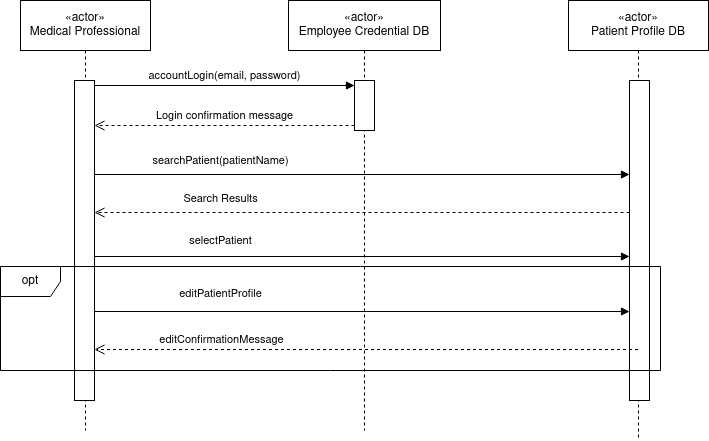

The diagram above was exported from draw.io. Its source (the exported page's mxGraphModel, read from the mxfile embedded in the PNG):
<mxGraphModel dx="1434" dy="724" grid="1" gridSize="10" guides="1" tooltips="1" connect="1" arrows="1" fold="1" page="1" pageScale="1" pageWidth="850" pageHeight="1100" math="0" shadow="0">
  <root>
    <mxCell id="0" />
    <mxCell id="1" parent="0" />
    <mxCell id="sEqga_t-yIOgE1p_Ln1I-3" value="«actor»&lt;br&gt;Medical Professional" style="shape=umlLifeline;perimeter=lifelinePerimeter;whiteSpace=wrap;html=1;container=1;dropTarget=0;collapsible=0;recursiveResize=0;outlineConnect=0;portConstraint=eastwest;newEdgeStyle={&quot;curved&quot;:0,&quot;rounded&quot;:0};size=50;" parent="1" vertex="1">
      <mxGeometry x="30" y="390" width="130" height="430" as="geometry" />
    </mxCell>
    <mxCell id="sEqga_t-yIOgE1p_Ln1I-4" value="" style="html=1;points=[[0,0,0,0,5],[0,1,0,0,-5],[1,0,0,0,5],[1,1,0,0,-5]];perimeter=orthogonalPerimeter;outlineConnect=0;targetShapes=umlLifeline;portConstraint=eastwest;newEdgeStyle={&quot;curved&quot;:0,&quot;rounded&quot;:0};" parent="sEqga_t-yIOgE1p_Ln1I-3" vertex="1">
      <mxGeometry x="54" y="80" width="20" height="320" as="geometry" />
    </mxCell>
    <mxCell id="sEqga_t-yIOgE1p_Ln1I-6" value="«actor»&lt;br&gt;Employee Credential DB" style="shape=umlLifeline;perimeter=lifelinePerimeter;whiteSpace=wrap;html=1;container=1;dropTarget=0;collapsible=0;recursiveResize=0;outlineConnect=0;portConstraint=eastwest;newEdgeStyle={&quot;curved&quot;:0,&quot;rounded&quot;:0};size=50;" parent="1" vertex="1">
      <mxGeometry x="298" y="390" width="152" height="430" as="geometry" />
    </mxCell>
    <mxCell id="sEqga_t-yIOgE1p_Ln1I-7" value="" style="html=1;points=[[0,0,0,0,5],[0,1,0,0,-5],[1,0,0,0,5],[1,1,0,0,-5]];perimeter=orthogonalPerimeter;outlineConnect=0;targetShapes=umlLifeline;portConstraint=eastwest;newEdgeStyle={&quot;curved&quot;:0,&quot;rounded&quot;:0};" parent="sEqga_t-yIOgE1p_Ln1I-6" vertex="1">
      <mxGeometry x="66" y="80" width="20" height="50" as="geometry" />
    </mxCell>
    <mxCell id="sEqga_t-yIOgE1p_Ln1I-11" value="accountLogin(email, password)" style="html=1;verticalAlign=bottom;endArrow=block;curved=0;rounded=0;exitX=1;exitY=0;exitDx=0;exitDy=5;exitPerimeter=0;entryX=0;entryY=0;entryDx=0;entryDy=5;entryPerimeter=0;" parent="1" source="sEqga_t-yIOgE1p_Ln1I-4" target="sEqga_t-yIOgE1p_Ln1I-7" edge="1">
      <mxGeometry width="80" relative="1" as="geometry">
        <mxPoint x="170" y="480" as="sourcePoint" />
        <mxPoint x="290" y="500" as="targetPoint" />
      </mxGeometry>
    </mxCell>
    <mxCell id="sEqga_t-yIOgE1p_Ln1I-12" value="Login confirmation message" style="html=1;verticalAlign=bottom;endArrow=open;dashed=1;endSize=8;curved=0;rounded=0;exitX=0;exitY=1;exitDx=0;exitDy=-5;exitPerimeter=0;" parent="1" source="sEqga_t-yIOgE1p_Ln1I-7" target="sEqga_t-yIOgE1p_Ln1I-4" edge="1">
      <mxGeometry relative="1" as="geometry">
        <mxPoint x="250" y="550" as="sourcePoint" />
        <mxPoint x="170" y="550" as="targetPoint" />
      </mxGeometry>
    </mxCell>
    <mxCell id="sEqga_t-yIOgE1p_Ln1I-13" value="«actor»&lt;br&gt;Patient Profile DB" style="shape=umlLifeline;perimeter=lifelinePerimeter;whiteSpace=wrap;html=1;container=1;dropTarget=0;collapsible=0;recursiveResize=0;outlineConnect=0;portConstraint=eastwest;newEdgeStyle={&quot;curved&quot;:0,&quot;rounded&quot;:0};size=50;" parent="1" vertex="1">
      <mxGeometry x="578" y="390" width="140" height="440" as="geometry" />
    </mxCell>
    <mxCell id="sEqga_t-yIOgE1p_Ln1I-14" value="" style="html=1;points=[[0,0,0,0,5],[0,1,0,0,-5],[1,0,0,0,5],[1,1,0,0,-5]];perimeter=orthogonalPerimeter;outlineConnect=0;targetShapes=umlLifeline;portConstraint=eastwest;newEdgeStyle={&quot;curved&quot;:0,&quot;rounded&quot;:0};" parent="sEqga_t-yIOgE1p_Ln1I-13" vertex="1">
      <mxGeometry x="61" y="80" width="20" height="320" as="geometry" />
    </mxCell>
    <mxCell id="sEqga_t-yIOgE1p_Ln1I-15" value="searchPatient(patientName)" style="html=1;verticalAlign=bottom;endArrow=block;curved=0;rounded=0;" parent="1" target="sEqga_t-yIOgE1p_Ln1I-14" edge="1">
      <mxGeometry x="-0.529" y="4" width="80" relative="1" as="geometry">
        <mxPoint x="104" y="564" as="sourcePoint" />
        <mxPoint x="300" y="564" as="targetPoint" />
        <mxPoint as="offset" />
      </mxGeometry>
    </mxCell>
    <mxCell id="sEqga_t-yIOgE1p_Ln1I-17" value="Search Results" style="html=1;verticalAlign=bottom;endArrow=open;dashed=1;endSize=8;curved=0;rounded=0;" parent="1" edge="1">
      <mxGeometry x="0.529" y="-4" relative="1" as="geometry">
        <mxPoint x="639" y="602" as="sourcePoint" />
        <mxPoint x="104" y="602" as="targetPoint" />
        <mxPoint as="offset" />
      </mxGeometry>
    </mxCell>
    <mxCell id="sEqga_t-yIOgE1p_Ln1I-18" value="selectPatient" style="html=1;verticalAlign=bottom;endArrow=block;curved=0;rounded=0;" parent="1" edge="1">
      <mxGeometry x="-0.529" y="6" width="80" relative="1" as="geometry">
        <mxPoint x="104" y="646" as="sourcePoint" />
        <mxPoint x="639" y="646" as="targetPoint" />
        <mxPoint as="offset" />
      </mxGeometry>
    </mxCell>
    <mxCell id="sEqga_t-yIOgE1p_Ln1I-20" value="editPatientProfile" style="html=1;verticalAlign=bottom;endArrow=block;curved=0;rounded=0;" parent="1" edge="1">
      <mxGeometry x="-0.529" y="8" width="80" relative="1" as="geometry">
        <mxPoint x="104" y="701" as="sourcePoint" />
        <mxPoint x="639" y="701" as="targetPoint" />
        <mxPoint as="offset" />
      </mxGeometry>
    </mxCell>
    <mxCell id="T9KhIbvO0aBHt_UsCnMH-1" value="editConfirmationMessage" style="html=1;verticalAlign=bottom;endArrow=open;dashed=1;endSize=8;curved=0;rounded=0;" edge="1" parent="1">
      <mxGeometry x="0.5363" relative="1" as="geometry">
        <mxPoint x="647.5" y="739" as="sourcePoint" />
        <mxPoint x="104" y="739" as="targetPoint" />
        <mxPoint as="offset" />
      </mxGeometry>
    </mxCell>
    <mxCell id="T9KhIbvO0aBHt_UsCnMH-3" value="opt" style="shape=umlFrame;whiteSpace=wrap;html=1;pointerEvents=0;" vertex="1" parent="1">
      <mxGeometry x="10" y="656" width="660" height="104" as="geometry" />
    </mxCell>
  </root>
</mxGraphModel>